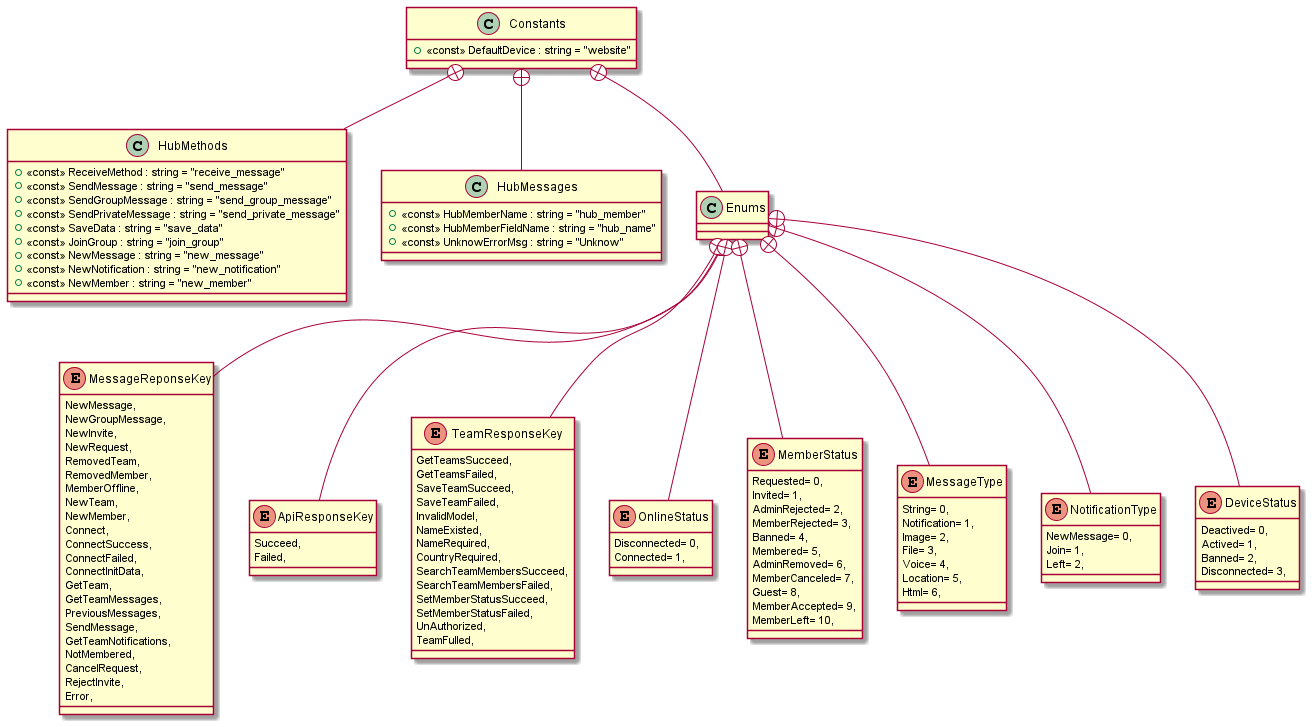

The diagram above was rendered by PlantUML. Its source (embedded in the PNG):
@startuml
class Constants {
    + <<const>> DefaultDevice : string = "website"
}
class HubMethods {
    + <<const>> ReceiveMethod : string = "receive_message"
    + <<const>> SendMessage : string = "send_message"
    + <<const>> SendGroupMessage : string = "send_group_message"
    + <<const>> SendPrivateMessage : string = "send_private_message"
    + <<const>> SaveData : string = "save_data"
    + <<const>> JoinGroup : string = "join_group"
    + <<const>> NewMessage : string = "new_message"
    + <<const>> NewNotification : string = "new_notification"
    + <<const>> NewMember : string = "new_member"
}
class HubMessages {
    + <<const>> HubMemberName : string = "hub_member"
    + <<const>> HubMemberFieldName : string = "hub_name"
    + <<const>> UnknowErrorMsg : string = "Unknow"
}
class Enums {
}
enum MessageReponseKey {
    NewMessage,
    NewGroupMessage,
    NewInvite,
    NewRequest,
    RemovedTeam,
    RemovedMember,
    MemberOffline,
    NewTeam,
    NewMember,
    Connect,
    ConnectSuccess,
    ConnectFailed,
    ConnectInitData,
    GetTeam,
    GetTeamMessages,
    PreviousMessages,
    SendMessage,
    GetTeamNotifications,
    NotMembered,
    CancelRequest,
    RejectInvite,
    Error,
}
enum ApiResponseKey {
    Succeed,
    Failed,
}
enum TeamResponseKey {
    GetTeamsSucceed,
    GetTeamsFailed,
    SaveTeamSucceed,
    SaveTeamFailed,
    InvalidModel,
    NameExisted,
    NameRequired,
    CountryRequired,
    SearchTeamMembersSucceed,
    SearchTeamMembersFailed,
    SetMemberStatusSucceed,
    SetMemberStatusFailed,
    UnAuthorized,
    TeamFulled,
}
enum OnlineStatus {
    Disconnected= 0,
    Connected= 1,
}
enum MemberStatus {
    Requested= 0,
    Invited= 1,
    AdminRejected= 2,
    MemberRejected= 3,
    Banned= 4,
    Membered= 5,
    AdminRemoved= 6,
    MemberCanceled= 7,
    Guest= 8,
    MemberAccepted= 9,
    MemberLeft= 10,
}
enum MessageType {
    String= 0,
    Notification= 1,
    Image= 2,
    File= 3,
    Voice= 4,
    Location= 5,
    Html= 6,
}
enum NotificationType {
    NewMessage= 0,
    Join= 1,
    Left= 2,
}
enum DeviceStatus {
    Deactived= 0,
    Actived= 1,
    Banned= 2,
    Disconnected= 3,
}
Constants +-- HubMethods
Constants +-- HubMessages
Constants +-- Enums
Enums +-- MessageReponseKey
Enums +-- ApiResponseKey
Enums +-- TeamResponseKey
Enums +-- OnlineStatus
Enums +-- MemberStatus
Enums +-- MessageType
Enums +-- NotificationType
Enums +-- DeviceStatus
@enduml